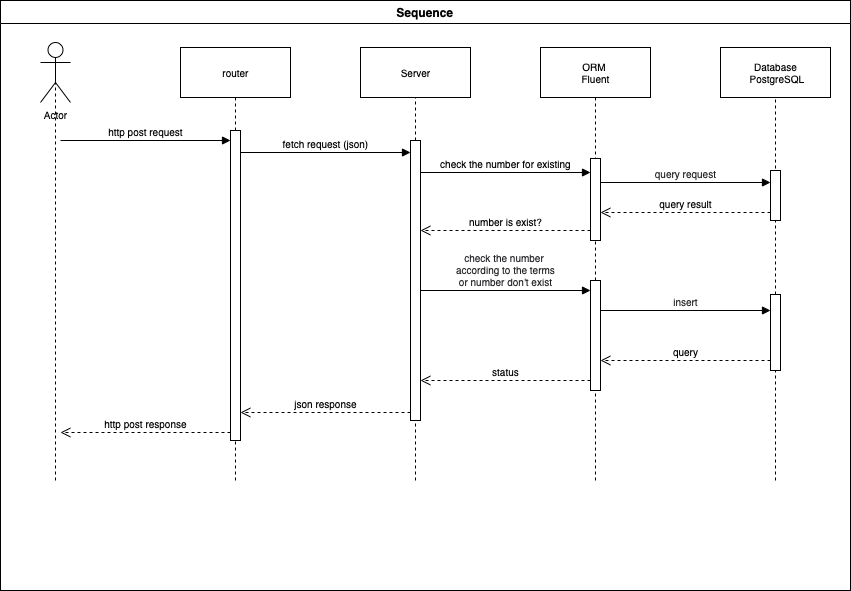

The diagram above was exported from draw.io. Its source (the exported page's mxGraphModel, read from the mxfile embedded in the PNG):
<mxGraphModel dx="946" dy="545" grid="1" gridSize="10" guides="1" tooltips="1" connect="1" arrows="1" fold="1" page="1" pageScale="1" pageWidth="1169" pageHeight="826" background="none" math="0" shadow="0">
  <root>
    <mxCell id="0" />
    <mxCell id="1" parent="0" />
    <mxCell id="2" value="Sequence" style="swimlane;whiteSpace=wrap" parent="1" vertex="1">
      <mxGeometry x="130" y="100" width="850" height="590" as="geometry">
        <mxRectangle x="130" y="100" width="90" height="23" as="alternateBounds" />
      </mxGeometry>
    </mxCell>
    <mxCell id="GIZgNWgNJmcp5Caak3-f-58" value="Actor" style="shape=umlActor;verticalLabelPosition=bottom;verticalAlign=top;html=1;outlineConnect=0;fontSize=10;" parent="2" vertex="1">
      <mxGeometry x="40" y="42" width="30" height="60" as="geometry" />
    </mxCell>
    <mxCell id="GIZgNWgNJmcp5Caak3-f-62" value="router" style="html=1;fontSize=10;" parent="2" vertex="1">
      <mxGeometry x="180" y="47" width="110" height="50" as="geometry" />
    </mxCell>
    <mxCell id="GIZgNWgNJmcp5Caak3-f-63" value="" style="endArrow=none;dashed=1;html=1;rounded=0;fontSize=10;entryX=0.5;entryY=1;entryDx=0;entryDy=0;startArrow=none;" parent="2" source="GIZgNWgNJmcp5Caak3-f-82" target="GIZgNWgNJmcp5Caak3-f-62" edge="1">
      <mxGeometry width="50" height="50" relative="1" as="geometry">
        <mxPoint x="235" y="480" as="sourcePoint" />
        <mxPoint x="234.5" y="72" as="targetPoint" />
      </mxGeometry>
    </mxCell>
    <mxCell id="GIZgNWgNJmcp5Caak3-f-64" value="Server" style="html=1;fontSize=10;" parent="2" vertex="1">
      <mxGeometry x="360" y="47" width="110" height="50" as="geometry" />
    </mxCell>
    <mxCell id="GIZgNWgNJmcp5Caak3-f-65" value="" style="endArrow=none;dashed=1;html=1;rounded=0;fontSize=10;entryX=0.5;entryY=1;entryDx=0;entryDy=0;startArrow=none;" parent="2" source="GIZgNWgNJmcp5Caak3-f-84" target="GIZgNWgNJmcp5Caak3-f-64" edge="1">
      <mxGeometry width="50" height="50" relative="1" as="geometry">
        <mxPoint x="415" y="480" as="sourcePoint" />
        <mxPoint x="294.5" y="-56" as="targetPoint" />
      </mxGeometry>
    </mxCell>
    <mxCell id="GIZgNWgNJmcp5Caak3-f-66" value="ORM &lt;br&gt;Fluent" style="html=1;fontSize=10;" parent="2" vertex="1">
      <mxGeometry x="540" y="47" width="110" height="50" as="geometry" />
    </mxCell>
    <mxCell id="GIZgNWgNJmcp5Caak3-f-67" value="" style="endArrow=none;dashed=1;html=1;rounded=0;fontSize=10;entryX=0.5;entryY=1;entryDx=0;entryDy=0;startArrow=none;" parent="2" source="GIZgNWgNJmcp5Caak3-f-87" target="GIZgNWgNJmcp5Caak3-f-66" edge="1">
      <mxGeometry width="50" height="50" relative="1" as="geometry">
        <mxPoint x="595" y="480" as="sourcePoint" />
        <mxPoint x="444.5" y="-56" as="targetPoint" />
      </mxGeometry>
    </mxCell>
    <mxCell id="GIZgNWgNJmcp5Caak3-f-68" value="Database&lt;br&gt;&amp;nbsp;PostgreSQL" style="html=1;fontSize=10;" parent="2" vertex="1">
      <mxGeometry x="720" y="47" width="110" height="50" as="geometry" />
    </mxCell>
    <mxCell id="GIZgNWgNJmcp5Caak3-f-69" value="" style="endArrow=none;dashed=1;html=1;rounded=0;fontSize=10;entryX=0.5;entryY=1;entryDx=0;entryDy=0;startArrow=none;" parent="2" source="GIZgNWgNJmcp5Caak3-f-90" target="GIZgNWgNJmcp5Caak3-f-68" edge="1">
      <mxGeometry width="50" height="50" relative="1" as="geometry">
        <mxPoint x="775" y="480" as="sourcePoint" />
        <mxPoint x="624.5" y="-56" as="targetPoint" />
      </mxGeometry>
    </mxCell>
    <mxCell id="GIZgNWgNJmcp5Caak3-f-71" value="http post response" style="html=1;verticalAlign=bottom;endArrow=open;dashed=1;endSize=8;rounded=0;fontSize=10;" parent="2" edge="1">
      <mxGeometry relative="1" as="geometry">
        <mxPoint x="230" y="432" as="sourcePoint" />
        <mxPoint x="60" y="432" as="targetPoint" />
      </mxGeometry>
    </mxCell>
    <mxCell id="GIZgNWgNJmcp5Caak3-f-72" value="fetch request (json)" style="html=1;verticalAlign=bottom;endArrow=block;rounded=0;fontSize=10;" parent="2" edge="1">
      <mxGeometry width="80" relative="1" as="geometry">
        <mxPoint x="239.9999999999999" y="152" as="sourcePoint" />
        <mxPoint x="410" y="152" as="targetPoint" />
      </mxGeometry>
    </mxCell>
    <mxCell id="GIZgNWgNJmcp5Caak3-f-73" value="json response" style="html=1;verticalAlign=bottom;endArrow=open;dashed=1;endSize=8;rounded=0;fontSize=10;" parent="2" edge="1">
      <mxGeometry relative="1" as="geometry">
        <mxPoint x="410" y="412" as="sourcePoint" />
        <mxPoint x="239.9999999999999" y="412" as="targetPoint" />
      </mxGeometry>
    </mxCell>
    <mxCell id="GIZgNWgNJmcp5Caak3-f-74" value="&lt;font&gt;&lt;span style=&quot;text-align: left&quot;&gt;&lt;font color=&quot;#202124&quot; face=&quot;inherit&quot;&gt;check the number &lt;/font&gt;&lt;br&gt;&lt;font color=&quot;#202124&quot; face=&quot;inherit&quot;&gt;according to the terms &lt;br&gt;or number&amp;nbsp;&lt;/font&gt;&lt;font color=&quot;#202124&quot;&gt;&lt;span&gt;don't&lt;/span&gt;&lt;/font&gt;&lt;font color=&quot;#202124&quot; face=&quot;inherit&quot;&gt;&amp;nbsp;exist&lt;/font&gt;&lt;/span&gt;&lt;/font&gt;" style="html=1;verticalAlign=bottom;endArrow=block;rounded=0;fontSize=10;" parent="2" edge="1">
      <mxGeometry width="80" relative="1" as="geometry">
        <mxPoint x="420" y="290" as="sourcePoint" />
        <mxPoint x="590" y="290" as="targetPoint" />
      </mxGeometry>
    </mxCell>
    <mxCell id="GIZgNWgNJmcp5Caak3-f-75" value="&lt;div style=&quot;text-align: left&quot;&gt;&lt;font color=&quot;#202124&quot;&gt;&lt;span&gt;query request&lt;/span&gt;&lt;/font&gt;&lt;/div&gt;" style="html=1;verticalAlign=bottom;endArrow=block;rounded=0;fontSize=10;" parent="2" edge="1">
      <mxGeometry width="80" relative="1" as="geometry">
        <mxPoint x="600" y="182" as="sourcePoint" />
        <mxPoint x="770" y="182" as="targetPoint" />
      </mxGeometry>
    </mxCell>
    <mxCell id="GIZgNWgNJmcp5Caak3-f-76" value="query result" style="html=1;verticalAlign=bottom;endArrow=open;dashed=1;endSize=8;rounded=0;fontSize=10;" parent="2" edge="1">
      <mxGeometry relative="1" as="geometry">
        <mxPoint x="770" y="212.0000000000001" as="sourcePoint" />
        <mxPoint x="600" y="212.0000000000001" as="targetPoint" />
      </mxGeometry>
    </mxCell>
    <mxCell id="GIZgNWgNJmcp5Caak3-f-77" value="&lt;div style=&quot;text-align: left&quot;&gt;check the number for existing&lt;br&gt;&lt;/div&gt;" style="html=1;verticalAlign=bottom;endArrow=block;rounded=0;fontSize=10;" parent="2" edge="1">
      <mxGeometry width="80" relative="1" as="geometry">
        <mxPoint x="420" y="172" as="sourcePoint" />
        <mxPoint x="590" y="172" as="targetPoint" />
      </mxGeometry>
    </mxCell>
    <mxCell id="GIZgNWgNJmcp5Caak3-f-78" value="number is exist?" style="html=1;verticalAlign=bottom;endArrow=open;dashed=1;endSize=8;rounded=0;fontSize=10;" parent="2" edge="1">
      <mxGeometry relative="1" as="geometry">
        <mxPoint x="590" y="230.0000000000001" as="sourcePoint" />
        <mxPoint x="420" y="230.0000000000001" as="targetPoint" />
      </mxGeometry>
    </mxCell>
    <mxCell id="GIZgNWgNJmcp5Caak3-f-79" value="&lt;div style=&quot;text-align: left&quot;&gt;&lt;font color=&quot;#202124&quot;&gt;&lt;span&gt;insert&lt;/span&gt;&lt;/font&gt;&lt;/div&gt;" style="html=1;verticalAlign=bottom;endArrow=block;rounded=0;fontSize=10;" parent="2" edge="1">
      <mxGeometry width="80" relative="1" as="geometry">
        <mxPoint x="600" y="310" as="sourcePoint" />
        <mxPoint x="770" y="310" as="targetPoint" />
      </mxGeometry>
    </mxCell>
    <mxCell id="GIZgNWgNJmcp5Caak3-f-80" value="query" style="html=1;verticalAlign=bottom;endArrow=open;dashed=1;endSize=8;rounded=0;fontSize=10;" parent="2" edge="1">
      <mxGeometry relative="1" as="geometry">
        <mxPoint x="770" y="360" as="sourcePoint" />
        <mxPoint x="600" y="360" as="targetPoint" />
      </mxGeometry>
    </mxCell>
    <mxCell id="GIZgNWgNJmcp5Caak3-f-81" value="status" style="html=1;verticalAlign=bottom;endArrow=open;dashed=1;endSize=8;rounded=0;fontSize=10;" parent="2" edge="1">
      <mxGeometry relative="1" as="geometry">
        <mxPoint x="590" y="380" as="sourcePoint" />
        <mxPoint x="420" y="380" as="targetPoint" />
      </mxGeometry>
    </mxCell>
    <mxCell id="GIZgNWgNJmcp5Caak3-f-70" value="http post request" style="html=1;verticalAlign=bottom;endArrow=block;rounded=0;fontSize=10;" parent="2" edge="1">
      <mxGeometry width="80" relative="1" as="geometry">
        <mxPoint x="60" y="140" as="sourcePoint" />
        <mxPoint x="230" y="140" as="targetPoint" />
      </mxGeometry>
    </mxCell>
    <mxCell id="GIZgNWgNJmcp5Caak3-f-82" value="" style="html=1;points=[];perimeter=orthogonalPerimeter;fontSize=10;" parent="2" vertex="1">
      <mxGeometry x="230" y="130" width="10" height="310" as="geometry" />
    </mxCell>
    <mxCell id="GIZgNWgNJmcp5Caak3-f-83" value="" style="endArrow=none;dashed=1;html=1;rounded=0;fontSize=10;entryX=0.5;entryY=1;entryDx=0;entryDy=0;" parent="2" target="GIZgNWgNJmcp5Caak3-f-82" edge="1">
      <mxGeometry width="50" height="50" relative="1" as="geometry">
        <mxPoint x="235" y="480" as="sourcePoint" />
        <mxPoint x="365" y="197" as="targetPoint" />
      </mxGeometry>
    </mxCell>
    <mxCell id="GIZgNWgNJmcp5Caak3-f-84" value="" style="html=1;points=[];perimeter=orthogonalPerimeter;fontSize=10;" parent="2" vertex="1">
      <mxGeometry x="410" y="140" width="10" height="280" as="geometry" />
    </mxCell>
    <mxCell id="GIZgNWgNJmcp5Caak3-f-85" value="" style="endArrow=none;dashed=1;html=1;rounded=0;fontSize=10;entryX=0.5;entryY=1;entryDx=0;entryDy=0;" parent="2" target="GIZgNWgNJmcp5Caak3-f-84" edge="1">
      <mxGeometry width="50" height="50" relative="1" as="geometry">
        <mxPoint x="415" y="480" as="sourcePoint" />
        <mxPoint x="545" y="197" as="targetPoint" />
      </mxGeometry>
    </mxCell>
    <mxCell id="GIZgNWgNJmcp5Caak3-f-86" value="" style="html=1;points=[];perimeter=orthogonalPerimeter;fontSize=10;" parent="2" vertex="1">
      <mxGeometry x="590" y="158" width="10" height="82" as="geometry" />
    </mxCell>
    <mxCell id="GIZgNWgNJmcp5Caak3-f-87" value="" style="html=1;points=[];perimeter=orthogonalPerimeter;fontSize=10;" parent="2" vertex="1">
      <mxGeometry x="590" y="280" width="10" height="110" as="geometry" />
    </mxCell>
    <mxCell id="GIZgNWgNJmcp5Caak3-f-88" value="" style="endArrow=none;dashed=1;html=1;rounded=0;fontSize=10;entryX=0.5;entryY=1;entryDx=0;entryDy=0;" parent="2" target="GIZgNWgNJmcp5Caak3-f-87" edge="1">
      <mxGeometry width="50" height="50" relative="1" as="geometry">
        <mxPoint x="595" y="480" as="sourcePoint" />
        <mxPoint x="725" y="197" as="targetPoint" />
      </mxGeometry>
    </mxCell>
    <mxCell id="GIZgNWgNJmcp5Caak3-f-89" value="" style="html=1;points=[];perimeter=orthogonalPerimeter;fontSize=10;" parent="2" vertex="1">
      <mxGeometry x="770" y="170" width="10" height="50" as="geometry" />
    </mxCell>
    <mxCell id="GIZgNWgNJmcp5Caak3-f-90" value="" style="html=1;points=[];perimeter=orthogonalPerimeter;fontSize=10;" parent="2" vertex="1">
      <mxGeometry x="770" y="294" width="10" height="76" as="geometry" />
    </mxCell>
    <mxCell id="GIZgNWgNJmcp5Caak3-f-91" value="" style="endArrow=none;dashed=1;html=1;rounded=0;fontSize=10;entryX=0.5;entryY=1;entryDx=0;entryDy=0;" parent="2" target="GIZgNWgNJmcp5Caak3-f-90" edge="1">
      <mxGeometry width="50" height="50" relative="1" as="geometry">
        <mxPoint x="775" y="480" as="sourcePoint" />
        <mxPoint x="905" y="197" as="targetPoint" />
      </mxGeometry>
    </mxCell>
    <mxCell id="GIZgNWgNJmcp5Caak3-f-59" value="" style="endArrow=none;dashed=1;html=1;rounded=0;fontSize=10;entryX=0.5;entryY=0.5;entryDx=0;entryDy=0;entryPerimeter=0;" parent="1" target="GIZgNWgNJmcp5Caak3-f-58" edge="1">
      <mxGeometry width="50" height="50" relative="1" as="geometry">
        <mxPoint x="185" y="580" as="sourcePoint" />
        <mxPoint x="540" y="270" as="targetPoint" />
      </mxGeometry>
    </mxCell>
  </root>
</mxGraphModel>